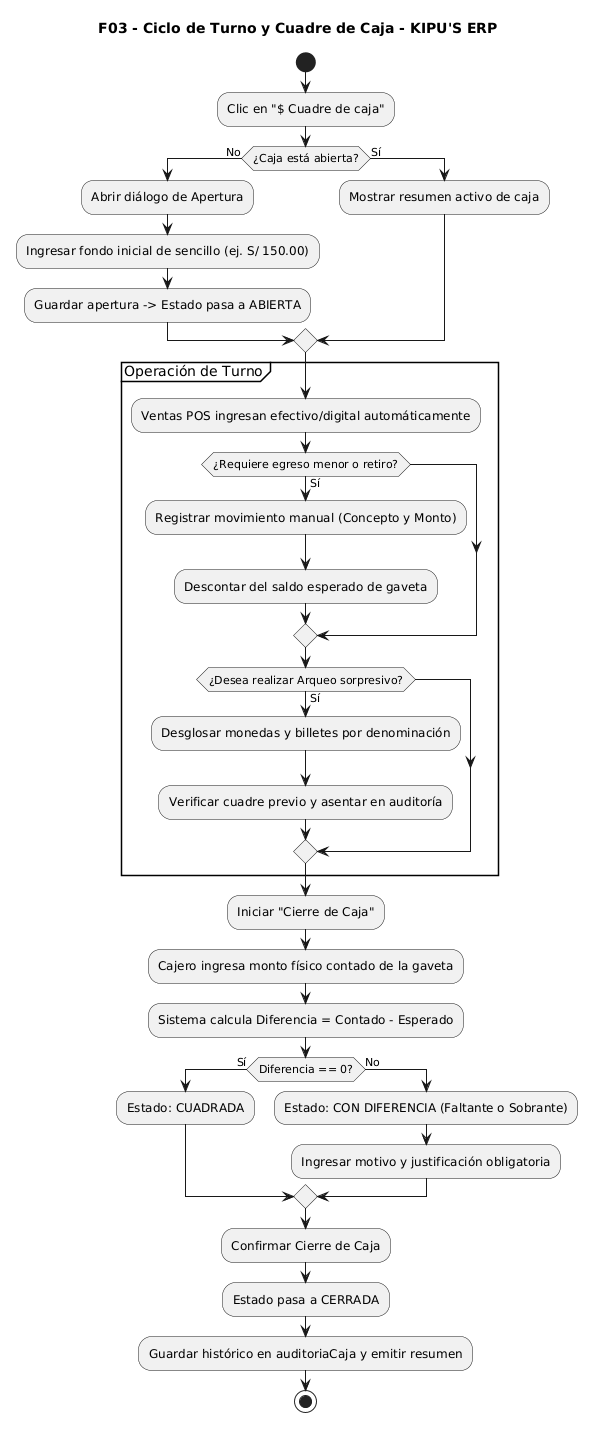

The diagram above was rendered by PlantUML. Its source (embedded in the PNG):
@startuml
skinparam monochrome true
skinparam shadowing false

title F03 - Ciclo de Turno y Cuadre de Caja - KIPU'S ERP

start
:Clic en "$ Cuadre de caja";

if (¿Caja está abierta?) then (No)
  :Abrir diálogo de Apertura;
  :Ingresar fondo inicial de sencillo (ej. S/ 150.00);
  :Guardar apertura -> Estado pasa a ABIERTA;
else (Sí)
  :Mostrar resumen activo de caja;
endif

partition "Operación de Turno" {
  :Ventas POS ingresan efectivo/digital automáticamente;
  if (¿Requiere egreso menor o retiro?) then (Sí)
    :Registrar movimiento manual (Concepto y Monto);
    :Descontar del saldo esperado de gaveta;
  endif
  if (¿Desea realizar Arqueo sorpresivo?) then (Sí)
    :Desglosar monedas y billetes por denominación;
    :Verificar cuadre previo y asentar en auditoría;
  endif
}

:Iniciar "Cierre de Caja";
:Cajero ingresa monto físico contado de la gaveta;
:Sistema calcula Diferencia = Contado - Esperado;

if (Diferencia == 0?) then (Sí)
  :Estado: CUADRADA;
else (No)
  :Estado: CON DIFERENCIA (Faltante o Sobrante);
  :Ingresar motivo y justificación obligatoria;
endif

:Confirmar Cierre de Caja;
:Estado pasa a CERRADA;
:Guardar histórico en auditoriaCaja y emitir resumen;
stop
@enduml